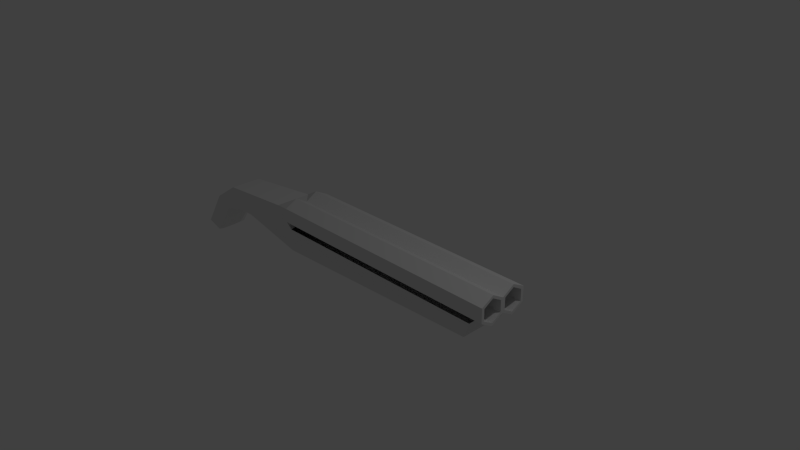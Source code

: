 # Source: Shotgun.blend  (saved by Blender 2.76.0; exported with 4.5.12 LTS)
import bpy
from mathutils import Matrix  # noqa: F401  (used for matrix-valued properties, if any)

bpy.ops.wm.read_factory_settings(use_empty=True)
scene = bpy.context.scene
scene.name = 'Scene'

# ---- collections
col_collection_1 = bpy.data.collections.new('Collection 1'); scene.collection.children.link(col_collection_1)

# ---- materials (node trees are filled in below, after node groups)
mat_material = bpy.data.materials.new('Material')
mat_material.alpha_threshold = 0.0
mat_material.use_transparent_shadow = False
mat_material.roughness = 0.5
mat_material.line_color = (0.0, 0.0, 0.0, 1.0)

# ---- material node trees

# ---- world
world_world = bpy.data.worlds.new('World'); scene.world = world_world
world_world.color = (0.05088, 0.05088, 0.05088)
world_world.use_sun_shadow = False
world_world.sun_shadow_jitter_overblur = 0.0
world_world.cycles.sampling_method = 'MANUAL'
world_world.cycles.sample_map_resolution = 256

# ---- cameras
cam_camera = bpy.data.cameras.new('Camera')
cam_camera.clip_end = 100.0
cam_camera.lens = 35.0
cam_camera.sensor_width = 32.0
cam_camera.sensor_height = 18.0
cam_camera.ortho_scale = 7.314
cam_camera.dof.focus_distance = 0.0
cam_camera.dof.aperture_fstop = 128.0

# ---- lights
light_lamp = bpy.data.lights.new('Lamp', 'POINT')
light_lamp.transmission_factor = 0.0
light_lamp.cutoff_distance = 30.0
light_lamp.energy = 100.0
light_lamp.shadow_buffer_clip_start = 1.001
light_lamp.shadow_soft_size = 0.1
light_lamp.shadow_maximum_resolution = 0.006
light_lamp.use_absolute_resolution = True
light_lamp.cycles.use_multiple_importance_sampling = False

# ---- meshes
me_cylinder = bpy.data.meshes.new('Cylinder')
me_cylinder.from_pydata([(-6.855, -0.8658, -0.04786), (10.84, -0.8658, -0.04786), (-6.855, -1.759, 0.4743), (10.84, -1.759, 0.4743), (-6.855, -1.759, 1.474), (10.84, -1.759, 1.474), (-6.855, -0.8563, 1.952), (10.84, -0.8563, 1.952), (-6.855, 0.8563, -0.04786), (10.84, 0.8563, -0.04786), (-6.855, 1.759, 0.4743), (10.84, 1.759, 0.4743), (-6.855, 1.759, 1.474), (10.84, 1.759, 1.474), (-6.855, 0.8563, 1.952), (10.84, 0.8563, 1.952), (-6.855, -0.004763, 1.452), (10.84, -0.004762, 1.452), (-6.855, -0.004763, 0.4521), (10.84, -0.004762, 0.4521), (-6.629, -1.6, -1.652), (-11.97, -1.294, -0.8563), (-11.97, 1.303, -0.8563), (-6.629, 1.609, -1.652), (-8.415, -1.294, 1.078), (-8.415, 1.303, 1.078), (-13.49, -1.136, -1.008), (-13.49, 1.144, -1.008), (-14.31, -1.136, 0.5226), (-14.31, 1.144, 0.5226), (-15.25, -1.136, -1.511), (-15.25, 1.144, -1.511), (-16.4, -1.136, -0.8519), (-16.4, 1.144, -0.8518), (-16.92, -1.136, -3.85), (-16.92, 1.144, -3.85), (-18.12, -1.136, -3.468), (-18.12, 1.144, -3.468), (-6.629, 1.609, -0.04786), (-6.629, -1.6, -0.04786), (9.405, -1.6, -1.12), (9.405, 1.609, -1.12), (9.796, 1.609, -0.04786), (9.796, -1.6, -0.04786), (10.84, -1.559, 0.5521), (10.84, -0.8661, 0.1521), (10.84, -1.559, 1.352), (10.84, -0.8661, 1.752), (10.84, -0.1773, 1.352), (10.84, -0.1773, 0.5521), (10.84, 0.1678, 0.5521), (10.84, 0.1678, 1.352), (10.84, 1.549, 0.5521), (10.84, 0.8566, 0.1521), (10.84, 1.549, 1.352), (10.84, 0.8566, 1.752), (8.294, -1.559, 0.5521), (8.294, -0.8661, 0.1521), (8.294, -1.559, 1.352), (8.294, -0.8661, 1.752), (8.294, -0.1773, 1.352), (8.294, -0.1773, 0.5521), (8.294, 0.1678, 0.5521), (8.294, 0.1678, 1.352), (8.294, 1.549, 0.5521), (8.294, 0.8566, 0.1521), (8.294, 1.549, 1.352), (8.294, 0.8566, 1.752), (-17.45, -0.4701, -4.208), (-17.45, 0.4785, -4.208), (-18.2, -0.4701, -3.967), (-18.2, 0.4785, -3.967), (9.796, -0.8626, -0.04786), (9.796, 0.8458, -0.04786)], [(19, 18)], [(73, 19, 72), (2, 3, 5, 4), (4, 5, 7, 6), (6, 7, 17, 16), (17, 7, 47, 48), (72, 43, 40), (0, 2, 4, 6, 16, 18), (1, 72, 19), (10, 12, 13, 11), (12, 14, 15, 13), (14, 16, 17, 15), (19, 9, 53, 50), (1, 3, 72), (8, 18, 16, 14, 12, 10), (20, 21, 22, 23), (20, 39, 24, 21), (39, 2, 24), (22, 21, 26, 27), (23, 22, 25, 38), (9, 19, 73), (26, 28, 32, 30), (24, 25, 29, 28), (24, 28, 21), (25, 22, 29), (33, 31, 35, 37), (29, 27, 31, 33), (27, 26, 30, 31), (28, 29, 33, 32), (36, 37, 71, 70), (31, 30, 34, 35), (32, 33, 37, 36), (30, 32, 36, 34), (2, 4, 24), (72, 40, 41, 73), (23, 38, 42, 41), (39, 20, 40, 43), (45, 49, 61, 57), (5, 3, 44, 46), (19, 17, 48, 49), (3, 1, 45, 44), (7, 5, 46, 47), (1, 19, 49, 45), (54, 55, 67, 66), (15, 17, 51, 55), (17, 19, 50, 51), (11, 13, 54, 52), (9, 11, 52, 53), (13, 15, 55, 54), (56, 57, 61, 60, 59, 58), (64, 66, 67, 63, 62, 65), (51, 50, 62, 63), (47, 46, 58, 59), (55, 51, 63, 67), (53, 52, 64, 65), (48, 47, 59, 60), (50, 53, 65, 62), (44, 45, 57, 56), (52, 54, 66, 64), (49, 48, 60, 61), (46, 44, 56, 58), (6, 4, 24), (16, 6, 24), (24, 16, 25), (10, 38, 25), (10, 12, 25), (12, 14, 25), (25, 14, 16), (2, 39, 0), (10, 38, 8), (68, 70, 71, 69), (34, 36, 70, 68), (37, 35, 69, 71), (35, 34, 68, 69), (42, 73, 41), (0, 72, 73, 8), (8, 10, 11, 73), (2, 0, 72, 3), (9, 73, 11), (73, 42, 38, 8), (23, 41, 40, 20), (26, 21, 28), (29, 22, 27)])
me_cylinder.materials.append(mat_material)
me_cylinder.use_remesh_preserve_volume = False
me_cylinder.use_remesh_preserve_attributes = False
me_cylinder.use_mirror_vertex_groups = False
me_cylinder.update()

# ---- objects
ob_gun = bpy.data.objects.new('Gun', me_cylinder)
ob_lamp = bpy.data.objects.new('Lamp', light_lamp)
ob_camera = bpy.data.objects.new('Camera', cam_camera)

# ---- transforms, parenting, visibility, modifiers, constraints
ob_gun.location = (0.0, 0.0, 0.0)
ob_gun.scale = (0.2, 0.2, 0.2)
ob_gun.lineart.crease_threshold = 0.0
ob_lamp.location = (4.076, 1.005, 5.904)
ob_lamp.rotation_euler = (0.6503, 0.05522, 1.866)
ob_lamp.lock_rotations_4d = False
ob_lamp.empty_display_type = 'ARROWS'
ob_lamp.color = (0.0, 0.0, 0.0, 0.0)
ob_lamp.lineart.crease_threshold = 0.0
ob_camera.location = (7.481, -6.508, 5.344)
ob_camera.rotation_euler = (1.109, 0.01082, 0.8149)
ob_camera.lock_rotations_4d = False
ob_camera.empty_display_type = 'ARROWS'
ob_camera.color = (0.0, 0.0, 0.0, 0.0)
ob_camera.display_type = 'WIRE'
ob_camera.lineart.crease_threshold = 0.0

# ---- collection membership
col_collection_1.objects.link(ob_gun)
col_collection_1.objects.link(ob_lamp)
col_collection_1.objects.link(ob_camera)

# ---- scene / render settings (as saved in the file)
scene.camera = ob_camera
scene.frame_start = 1; scene.frame_end = 250; scene.frame_set(1)
scene.render.engine = 'BLENDER_EEVEE_NEXT'
scene.render.resolution_percentage = 50
scene.render.dither_intensity = 0.0
scene.cycles.use_denoising = False
scene.cycles.samples = 10
scene.cycles.sampling_pattern = 'TABULATED_SOBOL'
scene.cycles.light_sampling_threshold = 0.0
scene.cycles.use_adaptive_sampling = False
scene.cycles.use_light_tree = False
scene.cycles.blur_glossy = 0.0
scene.cycles.pixel_filter_type = 'GAUSSIAN'
scene.cycles.sample_clamp_indirect = 0.0
scene.view_settings.view_transform = 'Standard'
bpy.context.view_layer.update()
